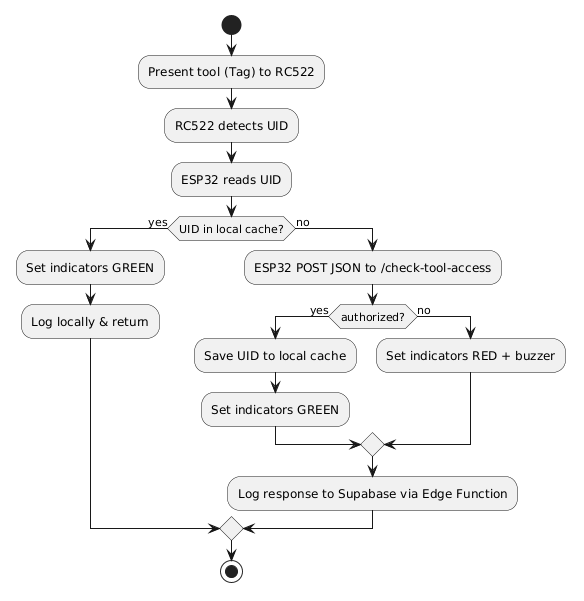

The diagram above was rendered by PlantUML. Its source (embedded in the PNG):
@startuml
|Operator|
start
:Present tool (Tag) to RC522;
:RC522 detects UID;
:ESP32 reads UID;
if (UID in local cache?) then (yes)
  :Set indicators GREEN;
  :Log locally & return;
else (no)
  :ESP32 POST JSON to /check-tool-access;
  if (authorized?) then (yes)
    :Save UID to local cache;
    :Set indicators GREEN;
  else (no)
    :Set indicators RED + buzzer;
  endif
  :Log response to Supabase via Edge Function;
endif
stop
@enduml